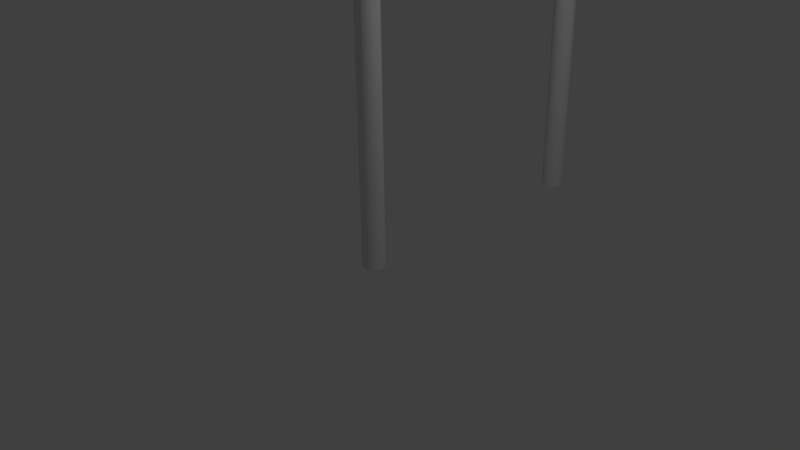 # Source: flag.blend  (saved by Blender 2.76.0; exported with 4.5.12 LTS)
import bpy
from mathutils import Matrix  # noqa: F401  (used for matrix-valued properties, if any)

bpy.ops.wm.read_factory_settings(use_empty=True)
scene = bpy.context.scene
scene.name = 'Scene'

# ---- collections
col_collection_1 = bpy.data.collections.new('Collection 1'); scene.collection.children.link(col_collection_1)

# ---- world
world_world = bpy.data.worlds.new('World'); scene.world = world_world
world_world.color = (0.05088, 0.05088, 0.05088)
world_world.use_sun_shadow = False
world_world.sun_shadow_jitter_overblur = 0.0
world_world.cycles.sampling_method = 'MANUAL'
world_world.cycles.sample_map_resolution = 256

# ---- cameras
cam_camera = bpy.data.cameras.new('Camera')
cam_camera.clip_end = 100.0
cam_camera.lens = 35.0
cam_camera.sensor_width = 32.0
cam_camera.sensor_height = 18.0
cam_camera.ortho_scale = 7.314
cam_camera.dof.focus_distance = 0.0
cam_camera.dof.aperture_fstop = 128.0

# ---- lights
light_lamp = bpy.data.lights.new('Lamp', 'POINT')
light_lamp.transmission_factor = 0.0
light_lamp.cutoff_distance = 30.0
light_lamp.energy = 100.0
light_lamp.shadow_buffer_clip_start = 1.001
light_lamp.shadow_soft_size = 0.1
light_lamp.shadow_maximum_resolution = 0.006
light_lamp.use_absolute_resolution = True
light_lamp.cycles.use_multiple_importance_sampling = False

# ---- meshes
me_cylinder = bpy.data.meshes.new('Cylinder')
me_cylinder.from_pydata([(0.0, 1.0, -1.0), (0.0, 1.0, 46.43), (0.1951, 0.9808, -1.0), (0.1951, 0.9808, 46.43), (0.3827, 0.9239, -1.0), (0.3827, 0.9239, 46.43), (0.5556, 0.8315, -1.0), (0.5556, 0.8315, 46.43), (0.7071, 0.7071, -1.0), (0.7071, 0.7071, 46.43), (0.8315, 0.5556, -1.0), (0.8315, 0.5556, 46.43), (0.9239, 0.3827, -1.0), (0.9239, 0.3827, 46.43), (0.9808, 0.1951, -1.0), (0.9808, 0.1951, 46.43), (1.0, 7.55e-08, -1.0), (1.0, 7.55e-08, 46.43), (0.9808, -0.1951, -1.0), (0.9808, -0.1951, 46.43), (0.9239, -0.3827, -1.0), (0.9239, -0.3827, 46.43), (0.8315, -0.5556, -1.0), (0.8315, -0.5556, 46.43), (0.7071, -0.7071, -1.0), (0.7071, -0.7071, 46.43), (0.5556, -0.8315, -1.0), (0.5556, -0.8315, 46.43), (0.3827, -0.9239, -1.0), (0.3827, -0.9239, 46.43), (0.1951, -0.9808, -1.0), (0.1951, -0.9808, 46.43), (-3.258e-07, -1.0, -1.0), (-3.258e-07, -1.0, 46.43), (-0.1951, -0.9808, -1.0), (-0.1951, -0.9808, 46.43), (-0.3827, -0.9239, -1.0), (-0.3827, -0.9239, 46.43), (-0.5556, -0.8315, -1.0), (-0.5556, -0.8315, 46.43), (-0.7071, -0.7071, -1.0), (-0.7071, -0.7071, 46.43), (-0.8315, -0.5556, -1.0), (-0.8315, -0.5556, 46.43), (-0.9239, -0.3827, -1.0), (-0.9239, -0.3827, 46.43), (-0.9808, -0.1951, -1.0), (-0.9808, -0.1951, 46.43), (-1.0, 9.656e-07, -1.0), (-1.0, 9.656e-07, 46.43), (-0.9808, 0.1951, -1.0), (-0.9808, 0.1951, 46.43), (-0.9239, 0.3827, -1.0), (-0.9239, 0.3827, 46.43), (-0.8315, 0.5556, -1.0), (-0.8315, 0.5556, 46.43), (-0.7071, 0.7071, -1.0), (-0.7071, 0.7071, 46.43), (-0.5556, 0.8315, -1.0), (-0.5556, 0.8315, 46.43), (-0.3827, 0.9239, -1.0), (-0.3827, 0.9239, 46.43), (-0.1951, 0.9808, -1.0), (-0.1951, 0.9808, 46.43), (-0.1951, 25.08, 46.43), (-0.1951, 25.08, -1.0), (-0.3827, 25.03, 46.43), (-0.3827, 25.03, -1.0), (-0.5556, 24.93, 46.43), (-0.5556, 24.93, -1.0), (-0.7071, 24.81, 46.43), (-0.7071, 24.81, -1.0), (-0.8315, 24.66, 46.43), (-0.8315, 24.66, -1.0), (-0.9239, 24.48, 46.43), (-0.9239, 24.48, -1.0), (-0.9808, 24.3, 46.43), (-0.9808, 24.3, -1.0), (-1.0, 24.1, 46.43), (-1.0, 24.1, -1.0), (-0.9808, 23.91, 46.43), (-0.9808, 23.91, -1.0), (-0.9239, 23.72, 46.43), (-0.9239, 23.72, -1.0), (-0.8315, 23.55, 46.43), (-0.8315, 23.55, -1.0), (-0.7071, 23.4, 46.43), (-0.7071, 23.4, -1.0), (-0.5556, 23.27, 46.43), (-0.5556, 23.27, -1.0), (-0.3827, 23.18, 46.43), (-0.3827, 23.18, -1.0), (-0.1951, 23.12, 46.43), (-0.1951, 23.12, -1.0), (-3.258e-07, 23.1, 46.43), (-3.258e-07, 23.1, -1.0), (0.1951, 23.12, 46.43), (0.1951, 23.12, -1.0), (0.3827, 23.18, 46.43), (0.3827, 23.18, -1.0), (0.5556, 23.27, 46.43), (0.5556, 23.27, -1.0), (0.7071, 23.4, 46.43), (0.7071, 23.4, -1.0), (0.8315, 23.55, 46.43), (0.8315, 23.55, -1.0), (0.9239, 23.72, 46.43), (0.9239, 23.72, -1.0), (0.9808, 23.91, 46.43), (0.9808, 23.91, -1.0), (1.0, 24.1, 46.43), (1.0, 24.1, -1.0), (0.9808, 24.3, 46.43), (0.9808, 24.3, -1.0), (0.9239, 24.48, 46.43), (0.9239, 24.48, -1.0), (0.8315, 24.66, 46.43), (0.8315, 24.66, -1.0), (0.7071, 24.81, 46.43), (0.7071, 24.81, -1.0), (0.5556, 24.93, 46.43), (0.5556, 24.93, -1.0), (0.3827, 25.03, 46.43), (0.3827, 25.03, -1.0), (0.1951, 25.08, 46.43), (0.1951, 25.08, -1.0), (0.0, 25.1, 46.43), (0.0, 25.1, -1.0), (0.0, 1.0, 33.73), (0.1951, 0.9808, 33.73), (0.3827, 0.9239, 33.73), (0.5556, 0.8315, 33.73), (0.7071, 0.7071, 33.73), (0.8315, 0.5556, 33.73), (0.9239, 0.3827, 33.73), (0.9808, 0.1951, 33.73), (1.0, 7.55e-08, 33.73), (0.9808, -0.1951, 33.73), (0.9239, -0.3827, 33.73), (0.8315, -0.5556, 33.73), (0.7071, -0.7071, 33.73), (0.5556, -0.8315, 33.73), (0.3827, -0.9239, 33.73), (0.1951, -0.9808, 33.73), (-3.258e-07, -1.0, 33.73), (-0.1951, -0.9808, 33.73), (-0.3827, -0.9239, 33.73), (-0.5556, -0.8315, 33.73), (-0.7071, -0.7071, 33.73), (-0.8315, -0.5556, 33.73), (-0.9239, -0.3827, 33.73), (-0.9808, -0.1951, 33.73), (-1.0, 9.656e-07, 33.73), (-0.9808, 0.1951, 33.73), (-0.9239, 0.3827, 33.73), (-0.8315, 0.5556, 33.73), (-0.7071, 0.7071, 33.73), (-0.5556, 0.8315, 33.73), (-0.3827, 0.9239, 33.73), (-0.1951, 0.9808, 33.73), (0.0, 25.1, 33.73), (0.1951, 25.08, 33.73), (0.3827, 25.03, 33.73), (0.5556, 24.93, 33.73), (0.7071, 24.81, 33.73), (0.8315, 24.66, 33.73), (0.9239, 24.48, 33.73), (0.9808, 24.3, 33.73), (1.0, 24.1, 33.73), (0.9808, 23.91, 33.73), (0.9239, 23.72, 33.73), (0.8315, 23.55, 33.73), (0.7071, 23.4, 33.73), (0.5556, 23.27, 33.73), (0.3827, 23.18, 33.73), (0.1951, 23.12, 33.73), (-3.258e-07, 23.1, 33.73), (-0.1951, 23.12, 33.73), (-0.3827, 23.18, 33.73), (-0.5556, 23.27, 33.73), (-0.7071, 23.4, 33.73), (-0.8315, 23.55, 33.73), (-0.9239, 23.72, 33.73), (-0.9808, 23.91, 33.73), (-1.0, 24.1, 33.73), (-0.9808, 24.3, 33.73), (-0.9239, 24.48, 33.73), (-0.8315, 24.66, 33.73), (-0.7071, 24.81, 33.73), (-0.5556, 24.93, 33.73), (-0.3827, 25.03, 33.73), (-0.1951, 25.08, 33.73)], [], [(129, 3, 5, 130), (130, 5, 7, 131), (131, 7, 9, 132), (132, 9, 11, 133), (133, 11, 13, 134), (134, 13, 15, 135), (135, 15, 17, 136), (136, 17, 19, 137), (137, 19, 21, 138), (138, 21, 23, 139), (139, 23, 25, 140), (140, 25, 27, 141), (141, 27, 29, 142), (142, 29, 31, 143), (143, 31, 33, 144), (144, 33, 35, 145), (145, 35, 37, 146), (146, 37, 39, 147), (147, 39, 41, 148), (148, 41, 43, 149), (149, 43, 45, 150), (150, 45, 47, 151), (151, 47, 49, 152), (152, 49, 51, 153), (153, 51, 53, 154), (154, 53, 55, 155), (155, 55, 57, 156), (156, 57, 59, 157), (157, 59, 61, 158), (3, 1, 63, 61, 59, 57, 55, 53, 51, 49, 47, 45, 43, 41, 39, 37, 35, 33, 31, 29, 27, 25, 23, 21, 19, 17, 15, 13, 11, 9, 7, 5), (159, 63, 1, 128), (158, 61, 63, 159), (0, 2, 4, 6, 8, 10, 12, 14, 16, 18, 20, 22, 24, 26, 28, 30, 32, 34, 36, 38, 40, 42, 44, 46, 48, 50, 52, 54, 56, 58, 60, 62), (190, 66, 64, 191), (189, 68, 66, 190), (188, 70, 68, 189), (187, 72, 70, 188), (186, 74, 72, 187), (185, 76, 74, 186), (184, 78, 76, 185), (183, 80, 78, 184), (182, 82, 80, 183), (181, 84, 82, 182), (180, 86, 84, 181), (179, 88, 86, 180), (178, 90, 88, 179), (177, 92, 90, 178), (176, 94, 92, 177), (175, 96, 94, 176), (174, 98, 96, 175), (173, 100, 98, 174), (172, 102, 100, 173), (171, 104, 102, 172), (170, 106, 104, 171), (169, 108, 106, 170), (168, 110, 108, 169), (167, 112, 110, 168), (166, 114, 112, 167), (165, 116, 114, 166), (164, 118, 116, 165), (163, 120, 118, 164), (162, 122, 120, 163), (161, 124, 122, 162), (191, 64, 126, 160), (124, 126, 64, 66, 68, 70, 72, 74, 76, 78, 80, 82, 84, 86, 88, 90, 92, 94, 96, 98, 100, 102, 104, 106, 108, 110, 112, 114, 116, 118, 120, 122), (160, 126, 124, 161), (127, 125, 123, 121, 119, 117, 115, 113, 111, 109, 107, 105, 103, 101, 99, 97, 95, 93, 91, 89, 87, 85, 83, 81, 79, 77, 75, 73, 71, 69, 67, 65), (60, 158, 159, 62), (62, 159, 128, 0), (58, 157, 158, 60), (56, 156, 157, 58), (54, 155, 156, 56), (52, 154, 155, 54), (50, 153, 154, 52), (48, 152, 153, 50), (46, 151, 152, 48), (44, 150, 151, 46), (42, 149, 150, 44), (40, 148, 149, 42), (38, 147, 148, 40), (36, 146, 147, 38), (34, 145, 146, 36), (32, 144, 145, 34), (30, 143, 144, 32), (28, 142, 143, 30), (26, 141, 142, 28), (24, 140, 141, 26), (22, 139, 140, 24), (20, 138, 139, 22), (18, 137, 138, 20), (16, 136, 137, 18), (14, 135, 136, 16), (12, 134, 135, 14), (10, 133, 134, 12), (8, 132, 133, 10), (6, 131, 132, 8), (4, 130, 131, 6), (2, 129, 130, 4), (0, 128, 129, 2), (67, 190, 191, 65), (65, 191, 160, 127), (69, 189, 190, 67), (71, 188, 189, 69), (73, 187, 188, 71), (75, 186, 187, 73), (77, 185, 186, 75), (79, 184, 185, 77), (81, 183, 184, 79), (83, 182, 183, 81), (85, 181, 182, 83), (87, 180, 181, 85), (89, 179, 180, 87), (91, 178, 179, 89), (93, 177, 178, 91), (95, 176, 177, 93), (97, 175, 176, 95), (99, 174, 175, 97), (101, 173, 174, 99), (103, 172, 173, 101), (105, 171, 172, 103), (107, 170, 171, 105), (109, 169, 170, 107), (111, 168, 169, 109), (113, 167, 168, 111), (115, 166, 167, 113), (117, 165, 166, 115), (119, 164, 165, 117), (121, 163, 164, 119), (123, 162, 163, 121), (125, 161, 162, 123), (127, 160, 161, 125), (1, 3, 96, 94), (129, 128, 176, 175), (3, 129, 175, 96), (128, 1, 94, 176)])
me_cylinder.use_remesh_preserve_volume = False
me_cylinder.use_remesh_preserve_attributes = False
me_cylinder.use_mirror_vertex_groups = False
me_cylinder.update()

# ---- objects
ob_cylinder = bpy.data.objects.new('Cylinder', me_cylinder)
ob_lamp = bpy.data.objects.new('Lamp', light_lamp)
ob_camera = bpy.data.objects.new('Camera', cam_camera)

# ---- transforms, parenting, visibility, modifiers, constraints
ob_cylinder.location = (0.0, 0.0, 0.0)
ob_cylinder.scale = (0.1535, 0.1535, 0.1535)
ob_cylinder.lineart.crease_threshold = 0.0
ob_lamp.location = (4.076, 1.005, 5.904)
ob_lamp.rotation_euler = (0.6503, 0.05522, 1.866)
ob_lamp.lock_rotations_4d = False
ob_lamp.empty_display_type = 'ARROWS'
ob_lamp.color = (0.0, 0.0, 0.0, 0.0)
ob_lamp.lineart.crease_threshold = 0.0
ob_camera.location = (7.481, -6.508, 5.344)
ob_camera.rotation_euler = (1.109, 0.01082, 0.8149)
ob_camera.lock_rotations_4d = False
ob_camera.empty_display_type = 'ARROWS'
ob_camera.color = (0.0, 0.0, 0.0, 0.0)
ob_camera.display_type = 'WIRE'
ob_camera.lineart.crease_threshold = 0.0

# ---- collection membership
col_collection_1.objects.link(ob_cylinder)
col_collection_1.objects.link(ob_lamp)
col_collection_1.objects.link(ob_camera)

# ---- scene / render settings (as saved in the file)
scene.camera = ob_camera
scene.frame_start = 1; scene.frame_end = 250; scene.frame_set(1)
scene.render.engine = 'BLENDER_EEVEE_NEXT'
scene.render.resolution_percentage = 50
scene.render.dither_intensity = 0.0
scene.cycles.use_denoising = False
scene.cycles.samples = 10
scene.cycles.sampling_pattern = 'TABULATED_SOBOL'
scene.cycles.light_sampling_threshold = 0.0
scene.cycles.use_adaptive_sampling = False
scene.cycles.use_light_tree = False
scene.cycles.blur_glossy = 0.0
scene.cycles.pixel_filter_type = 'GAUSSIAN'
scene.cycles.sample_clamp_indirect = 0.0
scene.view_settings.view_transform = 'Standard'
bpy.context.view_layer.update()
